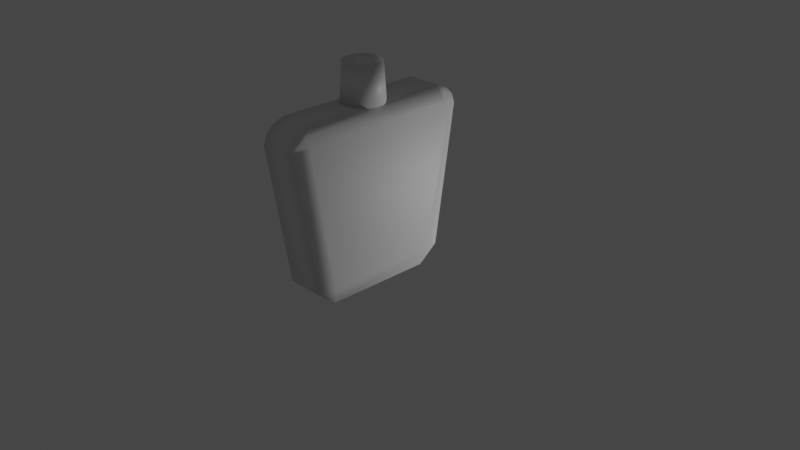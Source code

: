# Source: bottle.blend  (saved by Blender 3.6.11; exported with 4.5.12 LTS)
import bpy
from mathutils import Matrix  # noqa: F401  (used for matrix-valued properties, if any)

bpy.ops.wm.read_factory_settings(use_empty=True)
scene = bpy.context.scene
scene.name = 'Scene'

# ---- collections
col_collection = bpy.data.collections.new('Collection'); scene.collection.children.link(col_collection)

# ---- materials (node trees are filled in below, after node groups)
mat_material = bpy.data.materials.new('Material')
mat_material.alpha_threshold = 0.0
mat_material.use_transparent_shadow = False
mat_material.diffuse_color = (0.2307, 0.2307, 0.2307, 1.0)
mat_material.roughness = 0.5
mat_material.metallic = 1.0
mat_material.line_color = (0.0, 0.0, 0.0, 1.0)

# ---- material node trees
mat_material.use_nodes = True; mat_material.node_tree.nodes.clear()
_N = mat_material.node_tree.nodes; _L = mat_material.node_tree.links
n0 = _N.new('ShaderNodeOutputMaterial'); n0.name = 'Material Output'; n0.location = (300, 300)
n1 = _N.new('ShaderNodeBsdfPrincipled'); n1.name = 'Principled BSDF'; n1.location = (10, 300)
n1.distribution = 'GGX'
n1.subsurface_method = 'RANDOM_WALK_SKIN'
n1.inputs[3].default_value = 1.45
n1.inputs[27].default_value = (0.0, 0.0, 0.0, 1.0)
n1.inputs[28].default_value = 1.0
_L.new(n1.outputs[0], n0.inputs[0])
n0.is_active_output = True

# ---- world
world_world = bpy.data.worlds.new('World'); scene.world = world_world
world_world.use_nodes = True; world_world.node_tree.nodes.clear()
_N = world_world.node_tree.nodes; _L = world_world.node_tree.links
n0 = _N.new('ShaderNodeOutputWorld'); n0.name = 'World Output'; n0.location = (300, 300)
n1 = _N.new('ShaderNodeBackground'); n1.name = 'Background'; n1.location = (10, 300)
n1.inputs[0].default_value = (0.05088, 0.05088, 0.05088, 1.0)
_L.new(n1.outputs[0], n0.inputs[0])
n0.is_active_output = True
world_world.color = (0.05088, 0.05088, 0.05088)
world_world.use_sun_shadow = False
world_world.sun_shadow_jitter_overblur = 0.0

# ---- cameras
cam_camera = bpy.data.cameras.new('Camera')
cam_camera.clip_end = 100.0
cam_camera.ortho_scale = 7.314

# ---- lights
light_light = bpy.data.lights.new('Light', 'POINT')
light_light.transmission_factor = 0.0
light_light.energy = 1000.0
light_light.shadow_soft_size = 1.154
light_light.shadow_maximum_resolution = 0.006
light_light.use_absolute_resolution = True

# ---- meshes
me_plane_002 = bpy.data.meshes.new('Plane.002')
me_plane_002.from_pydata([(-1.0, -1.0, 0.0), (1.0, -1.0, 0.0), (-1.0, 1.0, 0.0), (1.0, 1.0, 0.0)], [], [(0, 1, 3, 2)])
_uv = me_plane_002.uv_layers.new(name='UVMap')
_uv.uv.foreach_set('vector', [0.0, 0.0, 1.0, 0.0, 1.0, 1.0, 0.0, 1.0])
me_plane_002.update()
me_cube = bpy.data.meshes.new('Cube')
me_cube.from_pydata([(-7.766e-09, 0.2419, 1.26), (-7.766e-09, 0.2419, 1.744), (0.0472, 0.2373, 1.26), (0.0472, 0.2373, 1.744), (0.09259, 0.2235, 1.26), (0.09259, 0.2235, 1.744), (0.1344, 0.2012, 1.26), (0.1344, 0.2012, 1.744), (0.1711, 0.1711, 1.26), (0.1711, 0.1711, 1.744), (0.2012, 0.1344, 1.26), (0.2012, 0.1344, 1.744), (0.2235, 0.09259, 1.26), (0.2235, 0.09259, 1.744), (0.2373, 0.0472, 1.26), (0.2373, 0.0472, 1.744), (0.2419, 0.0, 1.26), (0.2419, 0.0, 1.744), (0.2373, -0.0472, 1.26), (0.2373, -0.0472, 1.744), (0.2235, -0.09259, 1.26), (0.2235, -0.09259, 1.744), (0.2012, -0.1344, 1.26), (0.2012, -0.1344, 1.744), (0.1711, -0.1711, 1.26), (0.1711, -0.1711, 1.744), (0.1344, -0.2012, 1.26), (0.1344, -0.2012, 1.744), (0.09259, -0.2235, 1.26), (0.09259, -0.2235, 1.744), (0.0472, -0.2373, 1.26), (0.0472, -0.2373, 1.744), (-7.766e-09, -0.2419, 1.26), (-7.766e-09, -0.2419, 1.744), (-0.0472, -0.2373, 1.26), (-0.0472, -0.2373, 1.744), (-0.09259, -0.2235, 1.26), (-0.09259, -0.2235, 1.744), (-0.1344, -0.2012, 1.26), (-0.1344, -0.2012, 1.744), (-0.1711, -0.1711, 1.26), (-0.1711, -0.1711, 1.744), (-0.2012, -0.1344, 1.26), (-0.2012, -0.1344, 1.744), (-0.2235, -0.09259, 1.26), (-0.2235, -0.09259, 1.744), (-0.2373, -0.0472, 1.26), (-0.2373, -0.0472, 1.744), (-0.2419, 0.0, 1.26), (-0.2419, 0.0, 1.744), (-0.2373, 0.0472, 1.26), (-0.2373, 0.0472, 1.744), (-0.2235, 0.09259, 1.26), (-0.2235, 0.09259, 1.744), (-0.2012, 0.1344, 1.26), (-0.2012, 0.1344, 1.744), (-0.1711, 0.1711, 1.26), (-0.1711, 0.1711, 1.744), (-0.1344, 0.2012, 1.26), (-0.1344, 0.2012, 1.744), (-0.09259, 0.2235, 1.26), (-0.09259, 0.2235, 1.744), (-0.0472, 0.2373, 1.26), (-0.0472, 0.2373, 1.744), (-9.195e-09, 0.1025, 1.679), (-9.195e-09, 0.1025, 1.884), (0.01999, 0.1005, 1.679), (0.01999, 0.1005, 1.884), (0.03921, 0.09465, 1.679), (0.03921, 0.09465, 1.884), (0.05692, 0.08519, 1.679), (0.05692, 0.08519, 1.884), (0.07244, 0.07244, 1.679), (0.07244, 0.07244, 1.884), (0.08519, 0.05692, 1.679), (0.08519, 0.05692, 1.884), (0.09465, 0.03921, 1.679), (0.09465, 0.03921, 1.884), (0.1005, 0.01999, 1.679), (0.1005, 0.01999, 1.884), (0.1025, 0.0, 1.679), (0.1025, 0.0, 1.884), (0.1005, -0.01999, 1.679), (0.1005, -0.01999, 1.884), (0.09465, -0.03921, 1.679), (0.09465, -0.03921, 1.884), (0.08519, -0.05692, 1.679), (0.08519, -0.05692, 1.884), (0.07244, -0.07244, 1.679), (0.07244, -0.07244, 1.884), (0.05692, -0.08519, 1.679), (0.05692, -0.08519, 1.884), (0.03921, -0.09465, 1.679), (0.03921, -0.09465, 1.884), (0.01999, -0.1005, 1.679), (0.01999, -0.1005, 1.884), (-9.195e-09, -0.1025, 1.679), (-9.195e-09, -0.1025, 1.884), (-0.01999, -0.1005, 1.679), (-0.01999, -0.1005, 1.884), (-0.03921, -0.09465, 1.679), (-0.03921, -0.09465, 1.884), (-0.05692, -0.08519, 1.679), (-0.05692, -0.08519, 1.884), (-0.07244, -0.07244, 1.679), (-0.07244, -0.07244, 1.884), (-0.08519, -0.05692, 1.679), (-0.08519, -0.05692, 1.884), (-0.09465, -0.03921, 1.679), (-0.09465, -0.03921, 1.884), (-0.1005, -0.01999, 1.679), (-0.1005, -0.01999, 1.884), (-0.1025, 0.0, 1.679), (-0.1025, 0.0, 1.884), (-0.1005, 0.01999, 1.679), (-0.1005, 0.01999, 1.884), (-0.09465, 0.03921, 1.679), (-0.09465, 0.03921, 1.884), (-0.08519, 0.05692, 1.679), (-0.08519, 0.05692, 1.884), (-0.07244, 0.07244, 1.679), (-0.07244, 0.07244, 1.884), (-0.05692, 0.08519, 1.679), (-0.05692, 0.08519, 1.884), (-0.03921, 0.09465, 1.679), (-0.03921, 0.09465, 1.884), (-0.01999, 0.1005, 1.679), (-0.01999, 0.1005, 1.884), (-6.785e-09, 0.3274, 1.378), (-7.276e-09, 0.2898, 1.958), (0.06387, 0.3211, 1.378), (0.05654, 0.2842, 1.958), (0.1253, 0.3025, 1.378), (0.1109, 0.2677, 1.958), (0.1819, 0.2722, 1.378), (0.161, 0.241, 1.958), (0.2315, 0.2315, 1.378), (0.2049, 0.2049, 1.958), (0.2722, 0.1819, 1.378), (0.241, 0.161, 1.958), (0.3025, 0.1253, 1.378), (0.2677, 0.1109, 1.958), (0.3211, 0.06387, 1.378), (0.2842, 0.05654, 1.958), (0.3274, 2.416e-10, 1.378), (0.2898, 0.0, 1.958), (0.3211, -0.06387, 1.378), (0.2842, -0.05654, 1.958), (0.3025, -0.1253, 1.378), (0.2677, -0.1109, 1.958), (0.2722, -0.1819, 1.378), (0.241, -0.161, 1.958), (0.2315, -0.2315, 1.378), (0.2049, -0.2049, 1.958), (0.1819, -0.2722, 1.378), (0.161, -0.241, 1.958), (0.1253, -0.3025, 1.378), (0.1109, -0.2677, 1.958), (0.06387, -0.3211, 1.378), (0.05654, -0.2842, 1.958), (-6.785e-09, -0.3274, 1.378), (-7.276e-09, -0.2898, 1.958), (-0.06387, -0.3211, 1.378), (-0.05654, -0.2842, 1.958), (-0.1253, -0.3025, 1.378), (-0.1109, -0.2677, 1.958), (-0.1819, -0.2722, 1.378), (-0.161, -0.241, 1.958), (-0.2315, -0.2315, 1.378), (-0.2049, -0.2049, 1.958), (-0.2722, -0.1819, 1.378), (-0.241, -0.161, 1.958), (-0.3025, -0.1253, 1.378), (-0.2677, -0.1109, 1.958), (-0.3211, -0.06387, 1.378), (-0.2842, -0.05654, 1.958), (-0.3274, 2.416e-10, 1.378), (-0.2898, 0.0, 1.958), (-0.3211, 0.06387, 1.378), (-0.2842, 0.05654, 1.958), (-0.3025, 0.1253, 1.378), (-0.2677, 0.1109, 1.958), (-0.2722, 0.1819, 1.378), (-0.241, 0.161, 1.958), (-0.2315, 0.2315, 1.378), (-0.2049, 0.2049, 1.958), (-0.1819, 0.2722, 1.378), (-0.161, 0.241, 1.958), (-0.1253, 0.3025, 1.378), (-0.1109, 0.2677, 1.958), (-0.06387, 0.3211, 1.378), (-0.05654, 0.2842, 1.958), (0.3403, 1.239, 1.131), (0.2668, 0.8635, -1.385), (0.2641, 1.181, -1.142), (0.3301, 0.8995, -1.137), (0.3435, -1.235, 1.131), (0.3534, -0.8716, -1.117), (0.2963, -1.155, -1.116), (0.2933, -0.8339, -1.365), (-0.3435, 1.239, 1.131), (-0.3537, 0.8995, -1.137), (-0.2965, 1.181, -1.142), (-0.2936, 0.8635, -1.385), (-0.3403, -1.235, 1.131), (-0.267, -0.8339, -1.365), (-0.2644, -1.155, -1.116), (-0.3304, -0.8716, -1.117), (0.2798, 1.353, 1.304), (0.2803, 1.172, 1.379), (0.305, 1.262, 1.277), (0.2803, -1.172, 1.379), (0.2808, -1.353, 1.303), (0.3062, -1.261, 1.278), (-0.2803, 1.172, 1.379), (-0.2808, 1.353, 1.304), (-0.3063, 1.262, 1.278), (-0.2798, -1.353, 1.303), (-0.2803, -1.172, 1.379), (-0.305, -1.261, 1.277), (0.2782, 1.509, 1.046), (0.2791, 1.46, 1.196), (0.2975, 1.436, 1.133), (0.2815, -1.458, 1.197), (0.2825, -1.505, 1.046), (0.3006, -1.433, 1.133), (-0.2815, 1.46, 1.196), (-0.2825, 1.509, 1.046), (-0.3006, 1.436, 1.133), (-0.2782, -1.505, 1.046), (-0.2792, -1.458, 1.197), (-0.2974, -1.433, 1.133)], [], [(203, 193, 199, 205), (207, 204, 200, 201), (212, 217, 230, 223), (226, 228, 200, 216, 215), (195, 192, 196, 197), (0, 1, 3, 2), (2, 3, 5, 4), (4, 5, 7, 6), (6, 7, 9, 8), (8, 9, 11, 10), (10, 11, 13, 12), (12, 13, 15, 14), (14, 15, 17, 16), (16, 17, 19, 18), (18, 19, 21, 20), (20, 21, 23, 22), (22, 23, 25, 24), (24, 25, 27, 26), (26, 27, 29, 28), (28, 29, 31, 30), (30, 31, 33, 32), (32, 33, 35, 34), (34, 35, 37, 36), (36, 37, 39, 38), (38, 39, 41, 40), (40, 41, 43, 42), (42, 43, 45, 44), (44, 45, 47, 46), (46, 47, 49, 48), (48, 49, 51, 50), (50, 51, 53, 52), (52, 53, 55, 54), (54, 55, 57, 56), (56, 57, 59, 58), (58, 59, 61, 60), (3, 1, 63, 61, 59, 57, 55, 53, 51, 49, 47, 45, 43, 41, 39, 37, 35, 33, 31, 29, 27, 25, 23, 21, 19, 17, 15, 13, 11, 9, 7, 5), (60, 61, 63, 62), (62, 63, 1, 0), (0, 2, 4, 6, 8, 10, 12, 14, 16, 18, 20, 22, 24, 26, 28, 30, 32, 34, 36, 38, 40, 42, 44, 46, 48, 50, 52, 54, 56, 58, 60, 62), (64, 65, 67, 66), (168, 169, 171, 170), (146, 147, 149, 148), (66, 67, 69, 68), (166, 167, 169, 168), (68, 69, 71, 70), (70, 71, 73, 72), (144, 145, 147, 146), (72, 73, 75, 74), (164, 165, 167, 166), (74, 75, 77, 76), (76, 77, 79, 78), (142, 143, 145, 144), (78, 79, 81, 80), (162, 163, 165, 164), (80, 81, 83, 82), (82, 83, 85, 84), (140, 141, 143, 142), (84, 85, 87, 86), (160, 161, 163, 162), (86, 87, 89, 88), (88, 89, 91, 90), (138, 139, 141, 140), (90, 91, 93, 92), (158, 159, 161, 160), (92, 93, 95, 94), (94, 95, 97, 96), (136, 137, 139, 138), (96, 97, 99, 98), (156, 157, 159, 158), (98, 99, 101, 100), (100, 101, 103, 102), (134, 135, 137, 136), (102, 103, 105, 104), (154, 155, 157, 156), (104, 105, 107, 106), (106, 107, 109, 108), (132, 133, 135, 134), (108, 109, 111, 110), (152, 153, 155, 154), (110, 111, 113, 112), (112, 113, 115, 114), (130, 131, 133, 132), (114, 115, 117, 116), (150, 151, 153, 152), (116, 117, 119, 118), (118, 119, 121, 120), (128, 129, 131, 130), (120, 121, 123, 122), (148, 149, 151, 150), (122, 123, 125, 124), (67, 65, 127, 125, 123, 121, 119, 117, 115, 113, 111, 109, 107, 105, 103, 101, 99, 97, 95, 93, 91, 89, 87, 85, 83, 81, 79, 77, 75, 73, 71, 69), (124, 125, 127, 126), (126, 127, 65, 64), (64, 66, 68, 70, 72, 74, 76, 78, 80, 82, 84, 86, 88, 90, 92, 94, 96, 98, 100, 102, 104, 106, 108, 110, 112, 114, 116, 118, 120, 122, 124, 126), (170, 171, 173, 172), (172, 173, 175, 174), (174, 175, 177, 176), (176, 177, 179, 178), (178, 179, 181, 180), (180, 181, 183, 182), (182, 183, 185, 184), (184, 185, 187, 186), (186, 187, 189, 188), (148, 150, 152, 154, 156, 158, 160, 162, 164, 166, 168, 170, 172, 174, 176, 178, 180, 182, 184, 186, 188, 190, 128, 130, 132, 134, 136, 138, 140, 142, 144, 146), (188, 189, 191, 190), (190, 191, 129, 128), (171, 169, 167, 165, 163, 161, 159, 157, 155, 153, 151, 149, 147, 145, 143, 141, 139, 137, 135, 133, 131, 129, 191, 189, 187, 185, 183, 181, 179, 177, 175, 173), (210, 209, 211, 213, 196, 192), (193, 194, 195), (196, 213, 212, 223, 225), (197, 198, 199), (219, 218, 214, 216, 200, 204), (201, 202, 203), (205, 206, 207), (203, 205, 207, 201), (193, 203, 202, 194), (202, 227, 220, 194), (198, 224, 229, 206), (204, 231, 230, 217, 219), (228, 227, 202, 201, 200), (209, 214, 218, 211), (205, 199, 198, 206), (206, 229, 231, 204, 207), (192, 195, 194, 220, 222), (199, 193, 195, 197), (215, 208, 221, 226), (208, 209, 210), (211, 212, 213), (214, 215, 216), (217, 218, 219), (211, 218, 217, 212), (214, 209, 208, 215), (225, 224, 198, 197, 196), (220, 221, 222), (223, 224, 225), (226, 227, 228), (229, 230, 231), (229, 224, 223, 230), (220, 227, 226, 221), (222, 221, 208, 210, 192)])
me_cube.polygons.foreach_set('use_smooth', [True] * 140)
_uv = me_cube.uv_layers.new(name='UVMap')
_uv.uv.foreach_set('vector', [0.1476, 0.5311, 0.3524, 0.5311, 0.3524, 0.7189, 0.1476, 0.7189, 0.3976, 0.02918, 0.6024, 0.02398, 0.6025, 0.226, 0.3975, 0.2209, 0.6181, 0.7725, 0.6181, 0.9775, 0.6083, 0.9775, 0.6083, 0.7725, 0.6084, 0.2437, 0.6027, 0.2422, 0.6025, 0.226, 0.6158, 0.2269, 0.6182, 0.2342, 0.3975, 0.5291, 0.6025, 0.524, 0.6024, 0.726, 0.3976, 0.7208, 1.0, 0.5, 1.0, 1.0, 0.9688, 1.0, 0.9688, 0.5, 0.9688, 0.5, 0.9688, 1.0, 0.9375, 1.0, 0.9375, 0.5, 0.9375, 0.5, 0.9375, 1.0, 0.9062, 1.0, 0.9062, 0.5, 0.9062, 0.5, 0.9062, 1.0, 0.875, 1.0, 0.875, 0.5, 0.875, 0.5, 0.875, 1.0, 0.8438, 1.0, 0.8438, 0.5, 0.8438, 0.5, 0.8438, 1.0, 0.8125, 1.0, 0.8125, 0.5, 0.8125, 0.5, 0.8125, 1.0, 0.7812, 1.0, 0.7812, 0.5, 0.7812, 0.5, 0.7812, 1.0, 0.75, 1.0, 0.75, 0.5, 0.75, 0.5, 0.75, 1.0, 0.7188, 1.0, 0.7188, 0.5, 0.7188, 0.5, 0.7188, 1.0, 0.6875, 1.0, 0.6875, 0.5, 0.6875, 0.5, 0.6875, 1.0, 0.6562, 1.0, 0.6562, 0.5, 0.6562, 0.5, 0.6562, 1.0, 0.625, 1.0, 0.625, 0.5, 0.625, 0.5, 0.625, 1.0, 0.5938, 1.0, 0.5938, 0.5, 0.5938, 0.5, 0.5938, 1.0, 0.5625, 1.0, 0.5625, 0.5, 0.5625, 0.5, 0.5625, 1.0, 0.5312, 1.0, 0.5312, 0.5, 0.5312, 0.5, 0.5312, 1.0, 0.5, 1.0, 0.5, 0.5, 0.5, 0.5, 0.5, 1.0, 0.4688, 1.0, 0.4688, 0.5, 0.4688, 0.5, 0.4688, 1.0, 0.4375, 1.0, 0.4375, 0.5, 0.4375, 0.5, 0.4375, 1.0, 0.4062, 1.0, 0.4062, 0.5, 0.4062, 0.5, 0.4062, 1.0, 0.375, 1.0, 0.375, 0.5, 0.375, 0.5, 0.375, 1.0, 0.3438, 1.0, 0.3438, 0.5, 0.3438, 0.5, 0.3438, 1.0, 0.3125, 1.0, 0.3125, 0.5, 0.3125, 0.5, 0.3125, 1.0, 0.2812, 1.0, 0.2812, 0.5, 0.2812, 0.5, 0.2812, 1.0, 0.25, 1.0, 0.25, 0.5, 0.25, 0.5, 0.25, 1.0, 0.2188, 1.0, 0.2188, 0.5, 0.2188, 0.5, 0.2188, 1.0, 0.1875, 1.0, 0.1875, 0.5, 0.1875, 0.5, 0.1875, 1.0, 0.1562, 1.0, 0.1562, 0.5, 0.1562, 0.5, 0.1562, 1.0, 0.125, 1.0, 0.125, 0.5, 0.125, 0.5, 0.125, 1.0, 0.09375, 1.0, 0.09375, 0.5, 0.09375, 0.5, 0.09375, 1.0, 0.0625, 1.0, 0.0625, 0.5, 0.2968, 0.4854, 0.25, 0.49, 0.2032, 0.4854, 0.1582, 0.4717, 0.1167, 0.4496, 0.08029, 0.4197, 0.05045, 0.3833, 0.02827, 0.3418, 0.01461, 0.2968, 0.01, 0.25, 0.01461, 0.2032, 0.02827, 0.1582, 0.05045, 0.1167, 0.08029, 0.08029, 0.1167, 0.05045, 0.1582, 0.02827, 0.2032, 0.01461, 0.25, 0.01, 0.2968, 0.01461, 0.3418, 0.02827, 0.3833, 0.05045, 0.4197, 0.08029, 0.4496, 0.1167, 0.4717, 0.1582, 0.4854, 0.2032, 0.49, 0.25, 0.4854, 0.2968, 0.4717, 0.3418, 0.4496, 0.3833, 0.4197, 0.4197, 0.3833, 0.4496, 0.3418, 0.4717, 0.0625, 0.5, 0.0625, 1.0, 0.03125, 1.0, 0.03125, 0.5, 0.03125, 0.5, 0.03125, 1.0, 0.0, 1.0, 0.0, 0.5, 0.75, 0.49, 0.7968, 0.4854, 0.8418, 0.4717, 0.8833, 0.4496, 0.9197, 0.4197, 0.9496, 0.3833, 0.9717, 0.3418, 0.9854, 0.2968, 0.99, 0.25, 0.9854, 0.2032, 0.9717, 0.1582, 0.9496, 0.1167, 0.9197, 0.08029, 0.8833, 0.05045, 0.8418, 0.02827, 0.7968, 0.01461, 0.75, 0.01, 0.7032, 0.01461, 0.6582, 0.02827, 0.6167, 0.05045, 0.5803, 0.08029, 0.5504, 0.1167, 0.5283, 0.1582, 0.5146, 0.2032, 0.51, 0.25, 0.5146, 0.2968, 0.5283, 0.3418, 0.5504, 0.3833, 0.5803, 0.4197, 0.6167, 0.4496, 0.6582, 0.4717, 0.7032, 0.4854, 1.0, 0.5, 1.0, 1.0, 0.9688, 1.0, 0.9688, 0.5, 1.0, 0.5, 1.0, 1.0, 0.9688, 1.0, 0.9688, 0.5, 0.9688, 0.5, 0.9688, 1.0, 0.9375, 1.0, 0.9375, 0.5, 0.9688, 0.5, 0.9688, 1.0, 0.9375, 1.0, 0.9375, 0.5, 0.9375, 0.5, 0.9375, 1.0, 0.9062, 1.0, 0.9062, 0.5, 0.9375, 0.5, 0.9375, 1.0, 0.9062, 1.0, 0.9062, 0.5, 0.9062, 0.5, 0.9062, 1.0, 0.875, 1.0, 0.875, 0.5, 0.9062, 0.5, 0.9062, 1.0, 0.875, 1.0, 0.875, 0.5, 0.875, 0.5, 0.875, 1.0, 0.8438, 1.0, 0.8438, 0.5, 0.875, 0.5, 0.875, 1.0, 0.8438, 1.0, 0.8438, 0.5, 0.8438, 0.5, 0.8438, 1.0, 0.8125, 1.0, 0.8125, 0.5, 0.8125, 0.5, 0.8125, 1.0, 0.7812, 1.0, 0.7812, 0.5, 0.8438, 0.5, 0.8438, 1.0, 0.8125, 1.0, 0.8125, 0.5, 0.7812, 0.5, 0.7812, 1.0, 0.75, 1.0, 0.75, 0.5, 0.8125, 0.5, 0.8125, 1.0, 0.7812, 1.0, 0.7812, 0.5, 0.75, 0.5, 0.75, 1.0, 0.7188, 1.0, 0.7188, 0.5, 0.7188, 0.5, 0.7188, 1.0, 0.6875, 1.0, 0.6875, 0.5, 0.7812, 0.5, 0.7812, 1.0, 0.75, 1.0, 0.75, 0.5, 0.6875, 0.5, 0.6875, 1.0, 0.6562, 1.0, 0.6562, 0.5, 0.75, 0.5, 0.75, 1.0, 0.7188, 1.0, 0.7188, 0.5, 0.6562, 0.5, 0.6562, 1.0, 0.625, 1.0, 0.625, 0.5, 0.625, 0.5, 0.625, 1.0, 0.5938, 1.0, 0.5938, 0.5, 0.7188, 0.5, 0.7188, 1.0, 0.6875, 1.0, 0.6875, 0.5, 0.5938, 0.5, 0.5938, 1.0, 0.5625, 1.0, 0.5625, 0.5, 0.6875, 0.5, 0.6875, 1.0, 0.6562, 1.0, 0.6562, 0.5, 0.5625, 0.5, 0.5625, 1.0, 0.5312, 1.0, 0.5312, 0.5, 0.5312, 0.5, 0.5312, 1.0, 0.5, 1.0, 0.5, 0.5, 0.6562, 0.5, 0.6562, 1.0, 0.625, 1.0, 0.625, 0.5, 0.5, 0.5, 0.5, 1.0, 0.4688, 1.0, 0.4688, 0.5, 0.625, 0.5, 0.625, 1.0, 0.5938, 1.0, 0.5938, 0.5, 0.4688, 0.5, 0.4688, 1.0, 0.4375, 1.0, 0.4375, 0.5, 0.4375, 0.5, 0.4375, 1.0, 0.4062, 1.0, 0.4062, 0.5, 0.5938, 0.5, 0.5938, 1.0, 0.5625, 1.0, 0.5625, 0.5, 0.4062, 0.5, 0.4062, 1.0, 0.375, 1.0, 0.375, 0.5, 0.5625, 0.5, 0.5625, 1.0, 0.5312, 1.0, 0.5312, 0.5, 0.375, 0.5, 0.375, 1.0, 0.3438, 1.0, 0.3438, 0.5, 0.3438, 0.5, 0.3438, 1.0, 0.3125, 1.0, 0.3125, 0.5, 0.5312, 0.5, 0.5312, 1.0, 0.5, 1.0, 0.5, 0.5, 0.3125, 0.5, 0.3125, 1.0, 0.2812, 1.0, 0.2812, 0.5, 0.5, 0.5, 0.5, 1.0, 0.4688, 1.0, 0.4688, 0.5, 0.2812, 0.5, 0.2812, 1.0, 0.25, 1.0, 0.25, 0.5, 0.25, 0.5, 0.25, 1.0, 0.2188, 1.0, 0.2188, 0.5, 0.4688, 0.5, 0.4688, 1.0, 0.4375, 1.0, 0.4375, 0.5, 0.2188, 0.5, 0.2188, 1.0, 0.1875, 1.0, 0.1875, 0.5, 0.4375, 0.5, 0.4375, 1.0, 0.4062, 1.0, 0.4062, 0.5, 0.1875, 0.5, 0.1875, 1.0, 0.1562, 1.0, 0.1562, 0.5, 0.1562, 0.5, 0.1562, 1.0, 0.125, 1.0, 0.125, 0.5, 0.4062, 0.5, 0.4062, 1.0, 0.375, 1.0, 0.375, 0.5, 0.125, 0.5, 0.125, 1.0, 0.09375, 1.0, 0.09375, 0.5, 0.375, 0.5, 0.375, 1.0, 0.3438, 1.0, 0.3438, 0.5, 0.09375, 0.5, 0.09375, 1.0, 0.0625, 1.0, 0.0625, 0.5, 0.2968, 0.4854, 0.25, 0.49, 0.2032, 0.4854, 0.1582, 0.4717, 0.1167, 0.4496, 0.08029, 0.4197, 0.05045, 0.3833, 0.02827, 0.3418, 0.01461, 0.2968, 0.01, 0.25, 0.01461, 0.2032, 0.02827, 0.1582, 0.05045, 0.1167, 0.08029, 0.08029, 0.1167, 0.05045, 0.1582, 0.02827, 0.2032, 0.01461, 0.25, 0.01, 0.2968, 0.01461, 0.3418, 0.02827, 0.3833, 0.05045, 0.4197, 0.08029, 0.4496, 0.1167, 0.4717, 0.1582, 0.4854, 0.2032, 0.49, 0.25, 0.4854, 0.2968, 0.4717, 0.3418, 0.4496, 0.3833, 0.4197, 0.4197, 0.3833, 0.4496, 0.3418, 0.4717, 0.0625, 0.5, 0.0625, 1.0, 0.03125, 1.0, 0.03125, 0.5, 0.03125, 0.5, 0.03125, 1.0, 0.0, 1.0, 0.0, 0.5, 0.75, 0.49, 0.7968, 0.4854, 0.8418, 0.4717, 0.8833, 0.4496, 0.9197, 0.4197, 0.9496, 0.3833, 0.9717, 0.3418, 0.9854, 0.2968, 0.99, 0.25, 0.9854, 0.2032, 0.9717, 0.1582, 0.9496, 0.1167, 0.9197, 0.08029, 0.8833, 0.05045, 0.8418, 0.02827, 0.7968, 0.01461, 0.75, 0.01, 0.7032, 0.01461, 0.6582, 0.02827, 0.6167, 0.05045, 0.5803, 0.08029, 0.5504, 0.1167, 0.5283, 0.1582, 0.5146, 0.2032, 0.51, 0.25, 0.5146, 0.2968, 0.5283, 0.3418, 0.5504, 0.3833, 0.5803, 0.4197, 0.6167, 0.4496, 0.6582, 0.4717, 0.7032, 0.4854, 0.3438, 0.5, 0.3438, 1.0, 0.3125, 1.0, 0.3125, 0.5, 0.3125, 0.5, 0.3125, 1.0, 0.2812, 1.0, 0.2812, 0.5, 0.2812, 0.5, 0.2812, 1.0, 0.25, 1.0, 0.25, 0.5, 0.25, 0.5, 0.25, 1.0, 0.2188, 1.0, 0.2188, 0.5, 0.2188, 0.5, 0.2188, 1.0, 0.1875, 1.0, 0.1875, 0.5, 0.1875, 0.5, 0.1875, 1.0, 0.1562, 1.0, 0.1562, 0.5, 0.1562, 0.5, 0.1562, 1.0, 0.125, 1.0, 0.125, 0.5, 0.125, 0.5, 0.125, 1.0, 0.09375, 1.0, 0.09375, 0.5, 0.09375, 0.5, 0.09375, 1.0, 0.0625, 1.0, 0.0625, 0.5, 0.9717, 0.1582, 0.9496, 0.1167, 0.9197, 0.08029, 0.8833, 0.05045, 0.8418, 0.02827, 0.7968, 0.01461, 0.75, 0.01, 0.7032, 0.01461, 0.6582, 0.02827, 0.6167, 0.05045, 0.5803, 0.08029, 0.5504, 0.1167, 0.5283, 0.1582, 0.5146, 0.2032, 0.51, 0.25, 0.5146, 0.2968, 0.5283, 0.3418, 0.5504, 0.3833, 0.5803, 0.4197, 0.6167, 0.4496, 0.6582, 0.4717, 0.7032, 0.4854, 0.75, 0.49, 0.7968, 0.4854, 0.8418, 0.4717, 0.8833, 0.4496, 0.9197, 0.4197, 0.9496, 0.3833, 0.9717, 0.3418, 0.9854, 0.2968, 0.99, 0.25, 0.9854, 0.2032, 0.0625, 0.5, 0.0625, 1.0, 0.03125, 1.0, 0.03125, 0.5, 0.03125, 0.5, 0.03125, 1.0, 0.0, 1.0, 0.0, 0.5, 0.05045, 0.1167, 0.08029, 0.08029, 0.1167, 0.05045, 0.1582, 0.02827, 0.2032, 0.01461, 0.25, 0.01, 0.2968, 0.01461, 0.3418, 0.02827, 0.3833, 0.05045, 0.4197, 0.08029, 0.4496, 0.1167, 0.4717, 0.1582, 0.4854, 0.2032, 0.49, 0.25, 0.4854, 0.2968, 0.4717, 0.3418, 0.4496, 0.3833, 0.4197, 0.4197, 0.3833, 0.4496, 0.3418, 0.4717, 0.2968, 0.4854, 0.25, 0.49, 0.2032, 0.4854, 0.1582, 0.4717, 0.1167, 0.4496, 0.08029, 0.4197, 0.05045, 0.3833, 0.02827, 0.3418, 0.01461, 0.2968, 0.01, 0.25, 0.01461, 0.2032, 0.02827, 0.1582, 0.629, 0.5231, 0.6475, 0.531, 0.6475, 0.719, 0.629, 0.7269, 0.6024, 0.726, 0.6025, 0.524, 0.3524, 0.5311, 0.3531, 0.5, 0.375, 0.5276, 0.6024, 0.726, 0.6157, 0.7265, 0.6181, 0.7338, 0.6083, 0.7435, 0.6025, 0.7422, 0.3742, 0.7235, 0.3519, 0.75, 0.3524, 0.7189, 0.6157, 0.02311, 0.625, 0.03104, 0.625, 0.219, 0.6158, 0.2269, 0.6025, 0.226, 0.6024, 0.02398, 0.1258, 0.5275, 0.1481, 0.5, 0.1476, 0.5311, 0.1476, 0.7189, 0.1469, 0.75, 0.125, 0.7234, 0.1476, 0.5311, 0.1476, 0.7189, 0.125, 0.7234, 0.125, 0.5276, 0.3524, 0.5311, 0.1476, 0.5311, 0.1481, 0.5, 0.3531, 0.5, 0.3972, 0.2725, 0.5949, 0.2725, 0.5949, 0.4775, 0.3972, 0.4775, 0.3974, 0.7725, 0.5946, 0.7725, 0.5946, 0.9775, 0.3974, 0.9775, 0.6024, 0.02398, 0.6021, 0.007279, 0.6079, 0.00577, 0.6179, 0.01555, 0.6157, 0.02311, 0.6027, 0.2584, 0.5949, 0.2725, 0.3972, 0.2725, 0.3975, 0.2209, 0.6025, 0.226, 0.6475, 0.531, 0.8525, 0.531, 0.8525, 0.719, 0.6475, 0.719, 0.1476, 0.7189, 0.3524, 0.7189, 0.3519, 0.75, 0.1469, 0.75, 0.3969, 0.0, 0.5941, 0.0, 0.6021, 0.007279, 0.6024, 0.02398, 0.3976, 0.02918, 0.6025, 0.524, 0.3975, 0.5291, 0.3972, 0.4775, 0.5949, 0.4775, 0.6027, 0.4916, 0.3524, 0.7189, 0.3524, 0.5311, 0.3975, 0.5291, 0.3976, 0.7208, 0.6182, 0.2725, 0.6182, 0.4775, 0.6084, 0.4775, 0.6084, 0.2725, 0.6369, 0.5229, 0.6475, 0.531, 0.629, 0.5231, 0.6475, 0.719, 0.637, 0.7271, 0.629, 0.7269, 0.625, 0.219, 0.6197, 0.2271, 0.6158, 0.2269, 0.6197, 0.02285, 0.625, 0.03104, 0.6157, 0.02311, 0.625, 0.7725, 0.625, 0.9775, 0.6181, 0.9775, 0.6181, 0.7725, 0.625, 0.2725, 0.625, 0.4775, 0.6182, 0.4775, 0.6182, 0.2725, 0.6025, 0.7584, 0.5946, 0.7725, 0.3974, 0.7725, 0.3976, 0.7208, 0.6024, 0.726, 0.5949, 0.4775, 0.6027, 0.4871, 0.6027, 0.4916, 0.6083, 0.7435, 0.6026, 0.7481, 0.6025, 0.7422, 0.6027, 0.2629, 0.5949, 0.2725, 0.6027, 0.2584, 0.5941, 0.0, 0.6021, 0.004942, 0.6021, 0.007279, 0.5946, 0.9775, 0.5946, 0.7725, 0.6083, 0.7725, 0.6083, 0.9775, 0.5949, 0.4775, 0.5949, 0.2725, 0.6084, 0.2725, 0.6084, 0.4775, 0.6018, 0.4843, 0.6077, 0.4775, 0.6161, 0.4775, 0.6128, 0.4868, 0.5996, 0.5])
me_cube.materials.append(mat_material)
me_cube.use_mirror_vertex_groups = False
me_cube.update()

# ---- objects
ob_plane = bpy.data.objects.new('Plane', me_plane_002)
ob_cube = bpy.data.objects.new('Cube', me_cube)
ob_light = bpy.data.objects.new('Light', light_light)
ob_camera = bpy.data.objects.new('Camera', cam_camera)

# ---- transforms, parenting, visibility, modifiers, constraints
ob_plane.location = (0.3103, 0.0, 1.502)
ob_plane.rotation_euler = (9.124, 1.552, -3.462)
ob_plane.scale = (0.4632, 0.7457, 0.4633)
ob_plane.color = (1.0, 0.9111, 0.1361, 1.0)
ob_cube.location = (0.0, 0.0, 1.434)
ob_cube.lock_rotations_4d = False
ob_cube.empty_display_type = 'ARROWS'
ob_cube.lineart.crease_threshold = 0.0
ob_light.location = (5.057, 7.324, -1.853)
ob_light.rotation_euler = (0.6503, 0.05522, 1.866)
ob_light.lock_rotations_4d = False
ob_light.empty_display_type = 'ARROWS'
ob_light.color = (0.0, 0.0, 0.0, 0.0)
ob_light.lineart.crease_threshold = 0.0
ob_camera.location = (10.82, -9.505, 8.068)
ob_camera.rotation_euler = (1.109, 0.0, 0.8149)
ob_camera.scale = (7.748, 7.748, 7.748)
ob_camera.lock_rotations_4d = False
ob_camera.empty_display_type = 'ARROWS'
ob_camera.color = (0.0, 0.0, 0.0, 0.0)
ob_camera.display_type = 'WIRE'
ob_camera.lineart.crease_threshold = 0.0

# ---- collection membership
scene.collection.objects.link(ob_plane)
col_collection.objects.link(ob_cube)
col_collection.objects.link(ob_light)
col_collection.objects.link(ob_camera)

# ---- scene / render settings (as saved in the file)
scene.camera = ob_camera
scene.frame_start = 1; scene.frame_end = 250; scene.frame_set(236)
scene.render.engine = 'BLENDER_EEVEE_NEXT'
scene.cycles.sampling_pattern = 'TABULATED_SOBOL'
scene.view_settings.view_transform = 'Filmic'
bpy.context.view_layer.update()
